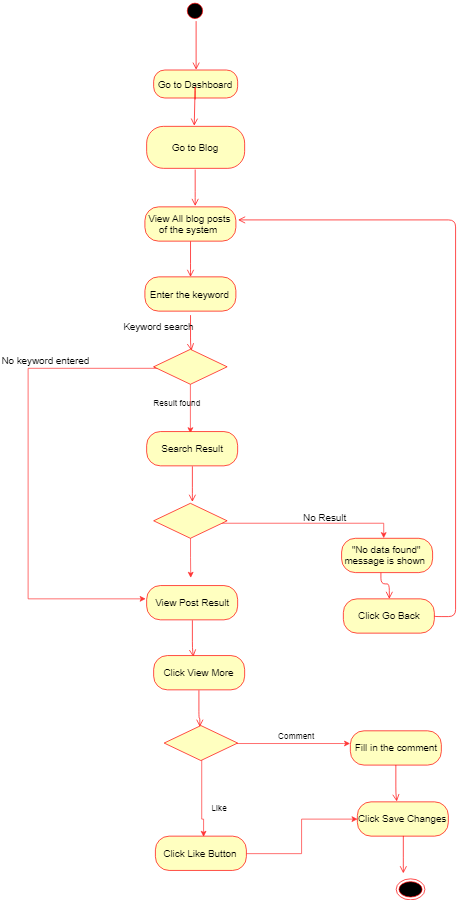

The diagram above was exported from draw.io. Its source (the exported page's mxGraphModel, read from the mxfile embedded in the PNG):
<mxGraphModel dx="1219" dy="756" grid="1" gridSize="10" guides="1" tooltips="1" connect="1" arrows="1" fold="1" page="1" pageScale="1" pageWidth="827" pageHeight="1169" math="0" shadow="0">
  <root>
    <mxCell id="0" />
    <mxCell id="1" parent="0" />
    <mxCell id="uIxv5woRTJ65IiSHn1ev-5" value="" style="ellipse;html=1;shape=startState;fillColor=#000000;strokeColor=#ff0000;fontSize=14;" vertex="1" parent="1">
      <mxGeometry x="423" y="225" width="30" height="30" as="geometry" />
    </mxCell>
    <mxCell id="uIxv5woRTJ65IiSHn1ev-6" value="" style="edgeStyle=orthogonalEdgeStyle;html=1;verticalAlign=bottom;endArrow=open;endSize=8;strokeColor=#ff0000;fontSize=14;entryX=0.5;entryY=0;entryDx=0;entryDy=0;" edge="1" parent="1" target="uIxv5woRTJ65IiSHn1ev-7">
      <mxGeometry relative="1" as="geometry">
        <mxPoint x="440" y="274.5" as="targetPoint" />
        <mxPoint x="439" y="255" as="sourcePoint" />
        <Array as="points">
          <mxPoint x="440" y="255" />
          <mxPoint x="439" y="255" />
        </Array>
      </mxGeometry>
    </mxCell>
    <mxCell id="uIxv5woRTJ65IiSHn1ev-7" value="Go to Dashboard" style="rounded=1;whiteSpace=wrap;html=1;arcSize=40;fontColor=#000000;fillColor=#ffffc0;strokeColor=#ff0000;fontSize=14;" vertex="1" parent="1">
      <mxGeometry x="379" y="324.5" width="120" height="40" as="geometry" />
    </mxCell>
    <mxCell id="uIxv5woRTJ65IiSHn1ev-8" value="" style="edgeStyle=orthogonalEdgeStyle;html=1;verticalAlign=bottom;endArrow=open;endSize=8;strokeColor=#ff0000;fontSize=14;" edge="1" parent="1">
      <mxGeometry relative="1" as="geometry">
        <mxPoint x="437.5" y="404.5" as="targetPoint" />
        <mxPoint x="438" y="366" as="sourcePoint" />
        <Array as="points">
          <mxPoint x="437.5" y="344.5" />
        </Array>
      </mxGeometry>
    </mxCell>
    <mxCell id="uIxv5woRTJ65IiSHn1ev-9" value="" style="ellipse;html=1;shape=endState;fillColor=#000000;strokeColor=#ff0000;fontSize=14;" vertex="1" parent="1">
      <mxGeometry x="725" y="1480" width="41" height="30" as="geometry" />
    </mxCell>
    <mxCell id="uIxv5woRTJ65IiSHn1ev-15" value="Go to Blog" style="rounded=1;whiteSpace=wrap;html=1;arcSize=40;fontColor=#000000;fillColor=#ffffc0;strokeColor=#ff0000;fontSize=14;" vertex="1" parent="1">
      <mxGeometry x="369" y="405" width="140" height="60" as="geometry" />
    </mxCell>
    <mxCell id="uIxv5woRTJ65IiSHn1ev-27" value="" style="edgeStyle=orthogonalEdgeStyle;html=1;verticalAlign=bottom;endArrow=open;endSize=8;strokeColor=#ff0000;fontSize=14;exitX=0.5;exitY=1;exitDx=0;exitDy=0;" edge="1" parent="1">
      <mxGeometry relative="1" as="geometry">
        <mxPoint x="438" y="518" as="targetPoint" />
        <Array as="points">
          <mxPoint x="438" y="507.5" />
        </Array>
        <mxPoint x="438" y="467" as="sourcePoint" />
      </mxGeometry>
    </mxCell>
    <mxCell id="uIxv5woRTJ65IiSHn1ev-69" style="edgeStyle=orthogonalEdgeStyle;rounded=0;orthogonalLoop=1;jettySize=auto;html=1;strokeColor=#FF3333;exitX=0;exitY=0.5;exitDx=0;exitDy=0;" edge="1" parent="1" source="uIxv5woRTJ65IiSHn1ev-34">
      <mxGeometry relative="1" as="geometry">
        <mxPoint x="367" y="1080" as="targetPoint" />
        <Array as="points">
          <mxPoint x="432" y="749" />
          <mxPoint x="432" y="750" />
          <mxPoint x="200" y="750" />
          <mxPoint x="200" y="1080" />
        </Array>
      </mxGeometry>
    </mxCell>
    <mxCell id="uIxv5woRTJ65IiSHn1ev-30" value="Enter the keyword" style="rounded=1;whiteSpace=wrap;html=1;arcSize=40;fontColor=#000000;fillColor=#ffffc0;strokeColor=#ff0000;fontSize=14;" vertex="1" parent="1">
      <mxGeometry x="366.5" y="620" width="130" height="49" as="geometry" />
    </mxCell>
    <mxCell id="uIxv5woRTJ65IiSHn1ev-31" value="" style="edgeStyle=orthogonalEdgeStyle;html=1;verticalAlign=bottom;endArrow=open;endSize=8;strokeColor=#ff0000;fontSize=14;exitX=0.5;exitY=1;exitDx=0;exitDy=0;" edge="1" parent="1">
      <mxGeometry relative="1" as="geometry">
        <mxPoint x="432.5" y="725.5" as="targetPoint" />
        <Array as="points">
          <mxPoint x="431.5" y="715.5" />
        </Array>
        <mxPoint x="432" y="674" as="sourcePoint" />
      </mxGeometry>
    </mxCell>
    <mxCell id="uIxv5woRTJ65IiSHn1ev-33" style="edgeStyle=orthogonalEdgeStyle;rounded=0;orthogonalLoop=1;jettySize=auto;html=1;strokeColor=#FF3333;fontSize=14;" edge="1" parent="1" source="uIxv5woRTJ65IiSHn1ev-34">
      <mxGeometry relative="1" as="geometry">
        <mxPoint x="431.5" y="843.5" as="targetPoint" />
      </mxGeometry>
    </mxCell>
    <mxCell id="uIxv5woRTJ65IiSHn1ev-34" value="" style="rhombus;whiteSpace=wrap;html=1;fillColor=#ffffc0;strokeColor=#ff0000;fontSize=14;" vertex="1" parent="1">
      <mxGeometry x="379" y="723.5" width="105" height="50" as="geometry" />
    </mxCell>
    <mxCell id="uIxv5woRTJ65IiSHn1ev-35" value="No keyword entered" style="text;html=1;resizable=0;points=[];autosize=1;align=left;verticalAlign=top;spacingTop=-4;fontSize=14;" vertex="1" parent="1">
      <mxGeometry x="160" y="728.5" width="140" height="20" as="geometry" />
    </mxCell>
    <mxCell id="uIxv5woRTJ65IiSHn1ev-36" value="Keyword search" style="text;html=1;resizable=0;points=[];autosize=1;align=left;verticalAlign=top;spacingTop=-4;fontSize=14;" vertex="1" parent="1">
      <mxGeometry x="334" y="680" width="120" height="20" as="geometry" />
    </mxCell>
    <mxCell id="uIxv5woRTJ65IiSHn1ev-44" value="Search Result" style="rounded=1;whiteSpace=wrap;html=1;arcSize=40;fontColor=#000000;fillColor=#ffffc0;strokeColor=#ff0000;fontSize=14;" vertex="1" parent="1">
      <mxGeometry x="369" y="841" width="130" height="49" as="geometry" />
    </mxCell>
    <mxCell id="uIxv5woRTJ65IiSHn1ev-45" value="" style="edgeStyle=orthogonalEdgeStyle;html=1;verticalAlign=bottom;endArrow=open;endSize=8;strokeColor=#ff0000;fontSize=14;exitX=0.5;exitY=1;exitDx=0;exitDy=0;" edge="1" parent="1" source="uIxv5woRTJ65IiSHn1ev-44">
      <mxGeometry relative="1" as="geometry">
        <mxPoint x="434.5" y="941.5" as="targetPoint" />
        <Array as="points">
          <mxPoint x="434" y="931" />
        </Array>
      </mxGeometry>
    </mxCell>
    <mxCell id="uIxv5woRTJ65IiSHn1ev-46" style="edgeStyle=orthogonalEdgeStyle;rounded=0;orthogonalLoop=1;jettySize=auto;html=1;strokeColor=#FF3333;fontSize=14;" edge="1" parent="1" source="uIxv5woRTJ65IiSHn1ev-48">
      <mxGeometry relative="1" as="geometry">
        <mxPoint x="707.5" y="993.5" as="targetPoint" />
        <Array as="points">
          <mxPoint x="707.5" y="972.5" />
        </Array>
      </mxGeometry>
    </mxCell>
    <mxCell id="uIxv5woRTJ65IiSHn1ev-47" style="edgeStyle=orthogonalEdgeStyle;rounded=0;orthogonalLoop=1;jettySize=auto;html=1;strokeColor=#FF3333;fontSize=14;" edge="1" parent="1" source="uIxv5woRTJ65IiSHn1ev-48">
      <mxGeometry relative="1" as="geometry">
        <mxPoint x="432" y="1050" as="targetPoint" />
      </mxGeometry>
    </mxCell>
    <mxCell id="uIxv5woRTJ65IiSHn1ev-48" value="" style="rhombus;whiteSpace=wrap;html=1;fillColor=#ffffc0;strokeColor=#ff0000;fontSize=14;" vertex="1" parent="1">
      <mxGeometry x="379" y="943.5" width="105" height="50" as="geometry" />
    </mxCell>
    <mxCell id="uIxv5woRTJ65IiSHn1ev-49" value="No Result&amp;nbsp;" style="text;html=1;resizable=0;points=[];autosize=1;align=left;verticalAlign=top;spacingTop=-4;fontSize=14;" vertex="1" parent="1">
      <mxGeometry x="590.5" y="952.5" width="80" height="20" as="geometry" />
    </mxCell>
    <mxCell id="uIxv5woRTJ65IiSHn1ev-50" value="&quot;No data found&quot; message is shown&amp;nbsp;" style="rounded=1;whiteSpace=wrap;html=1;arcSize=40;fontColor=#000000;fillColor=#ffffc0;strokeColor=#ff0000;fontSize=14;" vertex="1" parent="1">
      <mxGeometry x="647.5" y="993.5" width="130" height="49" as="geometry" />
    </mxCell>
    <mxCell id="uIxv5woRTJ65IiSHn1ev-51" value="" style="edgeStyle=orthogonalEdgeStyle;html=1;verticalAlign=bottom;endArrow=open;endSize=8;strokeColor=#ff0000;fontSize=14;exitX=1;exitY=0.5;exitDx=0;exitDy=0;" edge="1" parent="1" source="uIxv5woRTJ65IiSHn1ev-65">
      <mxGeometry relative="1" as="geometry">
        <mxPoint x="500" y="538" as="targetPoint" />
        <Array as="points">
          <mxPoint x="810" y="1105" />
          <mxPoint x="810" y="538" />
        </Array>
      </mxGeometry>
    </mxCell>
    <mxCell id="uIxv5woRTJ65IiSHn1ev-55" value="Result found&amp;nbsp;" style="text;html=1;resizable=0;points=[];autosize=1;align=left;verticalAlign=top;spacingTop=-4;" vertex="1" parent="1">
      <mxGeometry x="376.5" y="791" width="90" height="20" as="geometry" />
    </mxCell>
    <mxCell id="uIxv5woRTJ65IiSHn1ev-56" value="View Post Result" style="rounded=1;whiteSpace=wrap;html=1;arcSize=40;fontColor=#000000;fillColor=#ffffc0;strokeColor=#ff0000;fontSize=14;" vertex="1" parent="1">
      <mxGeometry x="369" y="1061" width="130" height="49" as="geometry" />
    </mxCell>
    <mxCell id="uIxv5woRTJ65IiSHn1ev-57" value="" style="edgeStyle=orthogonalEdgeStyle;html=1;verticalAlign=bottom;endArrow=open;endSize=8;strokeColor=#ff0000;fontSize=14;exitX=0.5;exitY=1;exitDx=0;exitDy=0;" edge="1" parent="1" source="uIxv5woRTJ65IiSHn1ev-56">
      <mxGeometry relative="1" as="geometry">
        <mxPoint x="435" y="1162" as="targetPoint" />
        <Array as="points">
          <mxPoint x="434" y="1151" />
        </Array>
      </mxGeometry>
    </mxCell>
    <mxCell id="uIxv5woRTJ65IiSHn1ev-58" value="Click View More" style="rounded=1;whiteSpace=wrap;html=1;arcSize=40;fontColor=#000000;fillColor=#ffffc0;strokeColor=#ff0000;fontSize=14;" vertex="1" parent="1">
      <mxGeometry x="379" y="1161" width="130" height="49" as="geometry" />
    </mxCell>
    <mxCell id="uIxv5woRTJ65IiSHn1ev-59" value="" style="edgeStyle=orthogonalEdgeStyle;html=1;verticalAlign=bottom;endArrow=open;endSize=8;strokeColor=#ff0000;fontSize=14;exitX=0.5;exitY=1;exitDx=0;exitDy=0;" edge="1" parent="1" source="uIxv5woRTJ65IiSHn1ev-58">
      <mxGeometry relative="1" as="geometry">
        <mxPoint x="445" y="1262" as="targetPoint" />
        <Array as="points">
          <mxPoint x="444" y="1251" />
        </Array>
      </mxGeometry>
    </mxCell>
    <mxCell id="uIxv5woRTJ65IiSHn1ev-70" style="edgeStyle=orthogonalEdgeStyle;rounded=0;orthogonalLoop=1;jettySize=auto;html=1;strokeColor=#FF3333;" edge="1" parent="1" source="uIxv5woRTJ65IiSHn1ev-62">
      <mxGeometry relative="1" as="geometry">
        <mxPoint x="660" y="1286" as="targetPoint" />
        <Array as="points">
          <mxPoint x="650" y="1286" />
          <mxPoint x="650" y="1286" />
        </Array>
      </mxGeometry>
    </mxCell>
    <mxCell id="uIxv5woRTJ65IiSHn1ev-85" style="edgeStyle=orthogonalEdgeStyle;rounded=0;orthogonalLoop=1;jettySize=auto;html=1;strokeColor=#FF3333;" edge="1" parent="1" source="uIxv5woRTJ65IiSHn1ev-62">
      <mxGeometry relative="1" as="geometry">
        <mxPoint x="450" y="1420" as="targetPoint" />
        <Array as="points">
          <mxPoint x="447" y="1395" />
        </Array>
      </mxGeometry>
    </mxCell>
    <mxCell id="uIxv5woRTJ65IiSHn1ev-62" value="" style="rhombus;whiteSpace=wrap;html=1;fillColor=#ffffc0;strokeColor=#ff0000;fontSize=14;" vertex="1" parent="1">
      <mxGeometry x="394" y="1261" width="105" height="50" as="geometry" />
    </mxCell>
    <mxCell id="uIxv5woRTJ65IiSHn1ev-63" value="View All blog posts of the system&amp;nbsp;" style="rounded=1;whiteSpace=wrap;html=1;arcSize=40;fontColor=#000000;fillColor=#ffffc0;strokeColor=#ff0000;fontSize=14;" vertex="1" parent="1">
      <mxGeometry x="366.5" y="520" width="130" height="49" as="geometry" />
    </mxCell>
    <mxCell id="uIxv5woRTJ65IiSHn1ev-64" value="" style="edgeStyle=orthogonalEdgeStyle;html=1;verticalAlign=bottom;endArrow=open;endSize=8;strokeColor=#ff0000;fontSize=14;exitX=0.5;exitY=1;exitDx=0;exitDy=0;" edge="1" parent="1" source="uIxv5woRTJ65IiSHn1ev-63">
      <mxGeometry relative="1" as="geometry">
        <mxPoint x="432" y="620.5" as="targetPoint" />
        <Array as="points">
          <mxPoint x="431.5" y="610" />
        </Array>
      </mxGeometry>
    </mxCell>
    <mxCell id="uIxv5woRTJ65IiSHn1ev-65" value="Click Go Back" style="rounded=1;whiteSpace=wrap;html=1;arcSize=40;fontColor=#000000;fillColor=#ffffc0;strokeColor=#ff0000;fontSize=14;" vertex="1" parent="1">
      <mxGeometry x="650" y="1080" width="130" height="49" as="geometry" />
    </mxCell>
    <mxCell id="uIxv5woRTJ65IiSHn1ev-67" value="" style="edgeStyle=orthogonalEdgeStyle;html=1;verticalAlign=bottom;endArrow=open;endSize=8;strokeColor=#ff0000;fontSize=14;exitX=0.435;exitY=0.99;exitDx=0;exitDy=0;exitPerimeter=0;entryX=0.5;entryY=0;entryDx=0;entryDy=0;" edge="1" parent="1" source="uIxv5woRTJ65IiSHn1ev-50" target="uIxv5woRTJ65IiSHn1ev-65">
      <mxGeometry relative="1" as="geometry">
        <mxPoint x="691" y="1070" as="targetPoint" />
        <Array as="points">
          <mxPoint x="704" y="1059" />
          <mxPoint x="715" y="1059" />
        </Array>
        <mxPoint x="690" y="1018" as="sourcePoint" />
      </mxGeometry>
    </mxCell>
    <mxCell id="uIxv5woRTJ65IiSHn1ev-71" value="Fill in the comment" style="rounded=1;whiteSpace=wrap;html=1;arcSize=40;fontColor=#000000;fillColor=#ffffc0;strokeColor=#ff0000;fontSize=14;" vertex="1" parent="1">
      <mxGeometry x="660" y="1268.5" width="130" height="49" as="geometry" />
    </mxCell>
    <mxCell id="uIxv5woRTJ65IiSHn1ev-72" value="" style="edgeStyle=orthogonalEdgeStyle;html=1;verticalAlign=bottom;endArrow=open;endSize=8;strokeColor=#ff0000;fontSize=14;exitX=0.5;exitY=1;exitDx=0;exitDy=0;" edge="1" parent="1" source="uIxv5woRTJ65IiSHn1ev-71">
      <mxGeometry relative="1" as="geometry">
        <mxPoint x="726" y="1369.5" as="targetPoint" />
        <Array as="points">
          <mxPoint x="725" y="1358.5" />
        </Array>
      </mxGeometry>
    </mxCell>
    <mxCell id="uIxv5woRTJ65IiSHn1ev-73" value="Comment" style="text;html=1;resizable=0;points=[];autosize=1;align=left;verticalAlign=top;spacingTop=-4;" vertex="1" parent="1">
      <mxGeometry x="555" y="1267" width="70" height="20" as="geometry" />
    </mxCell>
    <mxCell id="uIxv5woRTJ65IiSHn1ev-78" value="Like" style="text;html=1;resizable=0;points=[];autosize=1;align=left;verticalAlign=top;spacingTop=-4;" vertex="1" parent="1">
      <mxGeometry x="460" y="1370" width="40" height="20" as="geometry" />
    </mxCell>
    <mxCell id="uIxv5woRTJ65IiSHn1ev-82" value="Click Save Changes" style="rounded=1;whiteSpace=wrap;html=1;arcSize=40;fontColor=#000000;fillColor=#ffffc0;strokeColor=#ff0000;fontSize=14;" vertex="1" parent="1">
      <mxGeometry x="670" y="1370" width="130" height="49" as="geometry" />
    </mxCell>
    <mxCell id="uIxv5woRTJ65IiSHn1ev-83" value="" style="edgeStyle=orthogonalEdgeStyle;html=1;verticalAlign=bottom;endArrow=open;endSize=8;strokeColor=#ff0000;fontSize=14;exitX=0.5;exitY=1;exitDx=0;exitDy=0;" edge="1" parent="1" source="uIxv5woRTJ65IiSHn1ev-82">
      <mxGeometry relative="1" as="geometry">
        <mxPoint x="736" y="1471.5" as="targetPoint" />
        <Array as="points">
          <mxPoint x="735" y="1460" />
        </Array>
      </mxGeometry>
    </mxCell>
    <mxCell id="uIxv5woRTJ65IiSHn1ev-92" style="edgeStyle=orthogonalEdgeStyle;rounded=0;orthogonalLoop=1;jettySize=auto;html=1;entryX=0;entryY=0.5;entryDx=0;entryDy=0;strokeColor=#FF3333;" edge="1" parent="1" source="uIxv5woRTJ65IiSHn1ev-88" target="uIxv5woRTJ65IiSHn1ev-82">
      <mxGeometry relative="1" as="geometry" />
    </mxCell>
    <mxCell id="uIxv5woRTJ65IiSHn1ev-88" value="Click Like Button" style="rounded=1;whiteSpace=wrap;html=1;arcSize=40;fontColor=#000000;fillColor=#ffffc0;strokeColor=#ff0000;fontSize=14;" vertex="1" parent="1">
      <mxGeometry x="381.5" y="1419" width="130" height="49" as="geometry" />
    </mxCell>
  </root>
</mxGraphModel>